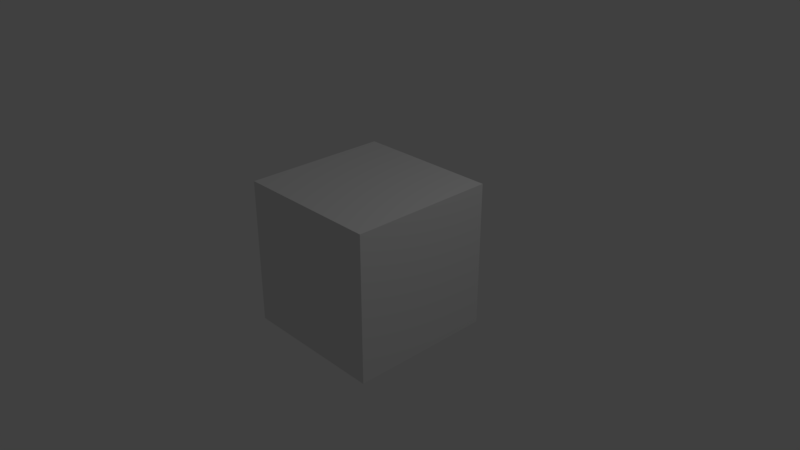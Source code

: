 # Source: Radius_calib_track.blend  (saved by Blender 2.79.0; exported with 4.5.12 LTS)
import bpy
from mathutils import Matrix  # noqa: F401  (used for matrix-valued properties, if any)

bpy.ops.wm.read_factory_settings(use_empty=True)
scene = bpy.context.scene
scene.name = 'Scene'

# ---- collections
col_collection_1 = bpy.data.collections.new('Collection 1'); scene.collection.children.link(col_collection_1)

# ---- materials (node trees are filled in below, after node groups)
mat_material = bpy.data.materials.new('Material')
mat_material.alpha_threshold = 0.0
mat_material.use_transparent_shadow = False
mat_material.roughness = 0.5
mat_material.line_color = (0.0, 0.0, 0.0, 1.0)

# ---- material node trees

# ---- world
world_world = bpy.data.worlds.new('World'); scene.world = world_world
world_world.color = (0.05088, 0.05088, 0.05088)
world_world.use_sun_shadow = False
world_world.sun_shadow_jitter_overblur = 0.0
world_world.cycles.sampling_method = 'MANUAL'

# ---- cameras
cam_camera = bpy.data.cameras.new('Camera')
cam_camera.clip_end = 100.0
cam_camera.lens = 35.0
cam_camera.sensor_width = 32.0
cam_camera.sensor_height = 18.0
cam_camera.ortho_scale = 7.314
cam_camera.dof.focus_distance = 0.0
cam_camera.dof.aperture_fstop = 128.0

# ---- lights
light_lamp = bpy.data.lights.new('Lamp', 'POINT')
light_lamp.transmission_factor = 0.0
light_lamp.cutoff_distance = 30.0
light_lamp.energy = 100.0
light_lamp.shadow_buffer_clip_start = 1.001
light_lamp.shadow_soft_size = 0.1
light_lamp.shadow_maximum_resolution = 0.006
light_lamp.use_absolute_resolution = True

# ---- meshes
me_cube = bpy.data.meshes.new('Cube')
me_cube.from_pydata([(1.0, 1.0, -1.0), (1.0, -1.0, -1.0), (-1.0, -1.0, -1.0), (-1.0, 1.0, -1.0), (1.0, 1.0, 1.0), (1.0, -1.0, 1.0), (-1.0, -1.0, 1.0), (-1.0, 1.0, 1.0)], [], [(0, 1, 2, 3), (4, 7, 6, 5), (0, 4, 5, 1), (1, 5, 6, 2), (2, 6, 7, 3), (4, 0, 3, 7)])
me_cube.materials.append(mat_material)
me_cube.use_remesh_preserve_volume = False
me_cube.use_remesh_preserve_attributes = False
me_cube.use_mirror_vertex_groups = False
me_cube.update()

# ---- objects
ob_cube = bpy.data.objects.new('Cube', me_cube)
ob_lamp = bpy.data.objects.new('Lamp', light_lamp)
ob_camera = bpy.data.objects.new('Camera', cam_camera)

# ---- transforms, parenting, visibility, modifiers, constraints
ob_cube.location = (0.0, 0.0, 0.0)
ob_cube.lock_rotations_4d = False
ob_cube.empty_display_type = 'ARROWS'
ob_cube.lineart.crease_threshold = 0.0
ob_lamp.location = (4.076, 1.005, 5.904)
ob_lamp.rotation_euler = (0.6503, 0.05522, 1.866)
ob_lamp.lock_rotations_4d = False
ob_lamp.empty_display_type = 'ARROWS'
ob_lamp.color = (0.0, 0.0, 0.0, 0.0)
ob_lamp.lineart.crease_threshold = 0.0
ob_camera.location = (7.481, -6.508, 5.344)
ob_camera.rotation_euler = (1.109, 0.0, 0.8149)
ob_camera.lock_rotations_4d = False
ob_camera.empty_display_type = 'ARROWS'
ob_camera.color = (0.0, 0.0, 0.0, 0.0)
ob_camera.display_type = 'WIRE'
ob_camera.lineart.crease_threshold = 0.0

# ---- collection membership
col_collection_1.objects.link(ob_cube)
col_collection_1.objects.link(ob_lamp)
col_collection_1.objects.link(ob_camera)

# ---- scene / render settings (as saved in the file)
scene.camera = ob_camera
scene.frame_start = 1; scene.frame_end = 250; scene.frame_set(1)
scene.render.engine = 'BLENDER_EEVEE_NEXT'
scene.render.resolution_percentage = 50
scene.render.dither_intensity = 0.0
scene.cycles.use_denoising = False
scene.cycles.samples = 128
scene.cycles.sampling_pattern = 'TABULATED_SOBOL'
scene.cycles.use_adaptive_sampling = False
scene.cycles.use_light_tree = False
scene.cycles.blur_glossy = 0.0
scene.cycles.sample_clamp_indirect = 0.0
scene.view_settings.view_transform = 'Standard'
bpy.context.view_layer.update()
